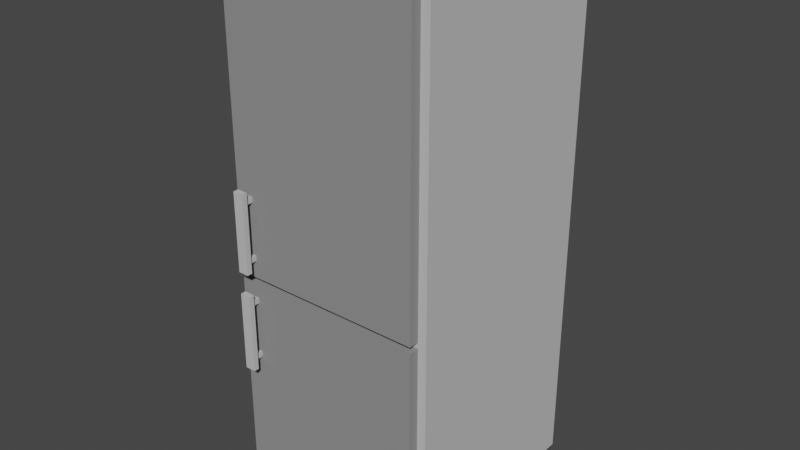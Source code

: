 # Source: K_leskab.blend  (saved by Blender 2.82.7; exported with 4.5.12 LTS)
import bpy
from mathutils import Matrix  # noqa: F401  (used for matrix-valued properties, if any)

bpy.ops.wm.read_factory_settings(use_empty=True)
scene = bpy.context.scene
scene.name = 'Scene'

# ---- collections
col_collection = bpy.data.collections.new('Collection'); scene.collection.children.link(col_collection)

# ---- materials (node trees are filled in below, after node groups)
mat_material_001 = bpy.data.materials.new('Material.001')
mat_material_001.use_transparent_shadow = False
mat_material_001.diffuse_color = (0.5457, 0.5457, 0.5457, 1.0)
mat_material_002 = bpy.data.materials.new('Material.002')
mat_material_002.use_transparent_shadow = False
mat_material_002.diffuse_color = (0.2668, 0.2668, 0.2668, 1.0)
mat_material_006 = bpy.data.materials.new('Material.006')
mat_material_006.use_transparent_shadow = False
mat_material_006.diffuse_color = (0.5457, 0.5457, 0.5457, 1.0)
mat_material_003 = bpy.data.materials.new('Material.003')
mat_material_003.use_transparent_shadow = False
mat_material_003.diffuse_color = (0.5457, 0.5457, 0.5457, 1.0)
mat_material_005 = bpy.data.materials.new('Material.005')
mat_material_005.use_transparent_shadow = False
mat_material_005.diffuse_color = (0.5457, 0.5457, 0.5457, 1.0)
mat_material_008 = bpy.data.materials.new('Material.008')
mat_material_008.use_transparent_shadow = False
mat_material_008.diffuse_color = (0.5457, 0.5457, 0.5457, 1.0)
mat_material_004 = bpy.data.materials.new('Material.004')
mat_material_004.use_transparent_shadow = False
mat_material_004.diffuse_color = (0.5457, 0.5457, 0.5457, 1.0)
mat_material_007 = bpy.data.materials.new('Material.007')
mat_material_007.use_transparent_shadow = False
mat_material_007.diffuse_color = (0.5457, 0.5457, 0.5457, 1.0)

# ---- material node trees

# ---- world
world_world = bpy.data.worlds.new('World'); scene.world = world_world
world_world.use_nodes = True; world_world.node_tree.nodes.clear()
_N = world_world.node_tree.nodes; _L = world_world.node_tree.links
n0 = _N.new('ShaderNodeOutputWorld'); n0.name = 'World Output'; n0.location = (300, 300)
n1 = _N.new('ShaderNodeBackground'); n1.name = 'Background'; n1.location = (10, 300)
n1.inputs[0].default_value = (0.05088, 0.05088, 0.05088, 1.0)
_L.new(n1.outputs[0], n0.inputs[0])
n0.is_active_output = True
world_world.color = (0.05088, 0.05088, 0.05088)
world_world.use_sun_shadow = False
world_world.sun_shadow_jitter_overblur = 0.0

# ---- meshes
me_cube = bpy.data.meshes.new('Cube')
me_cube.from_pydata([(-1.0, -1.0, -1.0), (-1.0, -1.0, 1.0), (-1.0, 1.0, -1.0), (-1.0, 1.0, 1.0), (1.0, -1.0, -1.0), (1.0, -1.0, 1.0), (1.0, 1.0, -1.0), (1.0, 1.0, 1.0)], [], [(0, 1, 3, 2), (2, 3, 7, 6), (6, 7, 5, 4), (4, 5, 1, 0), (2, 6, 4, 0), (7, 3, 1, 5)])
_uv = me_cube.uv_layers.new(name='UVMap')
_uv.uv.foreach_set('vector', [0.375, 0.0, 0.625, 0.0, 0.625, 0.25, 0.375, 0.25, 0.375, 0.25, 0.625, 0.25, 0.625, 0.5, 0.375, 0.5, 0.375, 0.5, 0.625, 0.5, 0.625, 0.75, 0.375, 0.75, 0.375, 0.75, 0.625, 0.75, 0.625, 1.0, 0.375, 1.0, 0.125, 0.5, 0.375, 0.5, 0.375, 0.75, 0.125, 0.75, 0.625, 0.5, 0.875, 0.5, 0.875, 0.75, 0.625, 0.75])
me_cube.materials.append(mat_material_001)
me_cube.use_remesh_fix_poles = True
me_cube.use_remesh_preserve_attributes = False
me_cube.use_mirror_vertex_groups = False
me_cube.update()
me_cube_001 = bpy.data.meshes.new('Cube.001')
me_cube_001.from_pydata([(-1.0, -1.0, -1.0), (-1.0, -1.0, 1.0), (-1.0, 1.0, -1.0), (-1.0, 1.0, 1.0), (1.0, -1.0, -1.0), (1.0, -1.0, 1.0), (1.0, 1.0, -1.0), (1.0, 1.0, 1.0), (-1.0, -1.0, 0.0), (-1.0, 1.0, 0.0), (1.0, 1.0, 0.0), (1.0, -1.0, 0.0), (-1.0, 1.0, -0.5), (1.0, 1.0, -0.5), (1.0, -1.0, -0.5), (-1.0, -1.0, -0.5), (-1.0, -1.0, -0.25), (-1.0, 1.0, -0.25), (1.0, 1.0, -0.25), (1.0, -1.0, -0.25), (-1.0, -1.0, -0.125), (-1.0, 1.0, -0.125), (1.0, 1.0, -0.125), (1.0, -1.0, -0.125), (-1.0, 1.0, -0.1875), (1.0, 1.0, -0.1875), (1.0, -1.0, -0.1875), (-1.0, -1.0, -0.1875), (-1.0, -1.0, -0.1562), (-1.0, 1.0, -0.1562), (1.0, 1.0, -0.1562), (1.0, -1.0, -0.1562), (-1.0, -1.0, -0.1406), (-1.0, 1.0, -0.1406), (1.0, 1.0, -0.1406), (1.0, -1.0, -0.1406), (-1.0, 1.0, -0.1719), (1.0, 1.0, -0.1719), (1.0, -1.0, -0.1719), (-1.0, -1.0, -0.1719), (-1.0, -1.0, -0.1641), (-1.0, 1.0, -0.1641), (1.0, 1.0, -0.1641), (1.0, -1.0, -0.1641), (-1.0, 1.0, -0.1484), (1.0, 1.0, -0.1484), (1.0, -1.0, -0.1484), (-1.0, -1.0, -0.1484), (-1.0, -2.4, -1.0), (-1.0, -2.4, 1.0), (1.0, -2.4, -1.0), (1.0, -2.4, 1.0), (-1.0, -2.4, 0.0), (1.0, -2.4, 0.0), (1.0, -2.4, -0.5), (-1.0, -2.4, -0.5), (-1.0, -2.4, -0.25), (1.0, -2.4, -0.25), (-1.0, -2.4, -0.125), (1.0, -2.4, -0.125), (1.0, -2.4, -0.1875), (-1.0, -2.4, -0.1875), (-1.0, -2.4, -0.1406), (1.0, -2.4, -0.1406), (1.0, -2.4, -0.1719), (-1.0, -2.4, -0.1719), (1.0, -2.4, -0.1484), (-1.0, -2.4, -0.1484)], [], [(8, 1, 3, 9), (9, 3, 7, 10), (10, 7, 5, 11), (1, 8, 52, 49), (2, 6, 4, 0), (7, 3, 1, 5), (38, 39, 65, 64), (22, 10, 11, 23), (21, 9, 10, 22), (20, 8, 9, 21), (0, 15, 12, 2), (2, 12, 13, 6), (6, 13, 14, 4), (15, 0, 48, 55), (15, 16, 17, 12), (12, 17, 18, 13), (13, 18, 19, 14), (32, 47, 67, 62), (32, 20, 21, 33), (33, 21, 22, 34), (34, 22, 23, 35), (11, 5, 51, 53), (14, 19, 57, 54), (18, 25, 26, 19), (17, 24, 25, 18), (16, 27, 24, 17), (43, 31, 28, 40), (42, 30, 31, 43), (41, 29, 30, 42), (40, 28, 29, 41), (20, 32, 62, 58), (45, 34, 35, 46), (44, 33, 34, 45), (47, 32, 33, 44), (27, 39, 36, 24), (24, 36, 37, 25), (25, 37, 38, 26), (16, 15, 55, 56), (39, 40, 41, 36), (36, 41, 42, 37), (37, 42, 43, 38), (38, 43, 40, 39), (28, 47, 44, 29), (29, 44, 45, 30), (30, 45, 46, 31), (31, 46, 47, 28), (53, 51, 49, 52), (59, 53, 52, 58), (50, 54, 55, 48), (54, 57, 56, 55), (63, 59, 58, 62), (57, 60, 61, 56), (66, 63, 62, 67), (60, 64, 65, 61), (19, 26, 60, 57), (4, 14, 54, 50), (26, 38, 64, 60), (23, 11, 53, 59), (47, 46, 66, 67), (27, 16, 56, 61), (0, 4, 50, 48), (5, 1, 49, 51), (35, 23, 59, 63), (39, 27, 61, 65), (46, 35, 63, 66), (8, 20, 58, 52)])
_uv = me_cube_001.uv_layers.new(name='UVMap')
_uv.uv.foreach_set('vector', [0.5, 0.0, 0.625, 0.0, 0.625, 0.25, 0.5, 0.25, 0.5, 0.25, 0.625, 0.25, 0.625, 0.5, 0.5, 0.5, 0.5, 0.5, 0.625, 0.5, 0.625, 0.75, 0.5, 0.75, 0.625, 0.0, 0.5, 0.0, 0.5, 0.0, 0.625, 0.0, 0.125, 0.5, 0.375, 0.5, 0.375, 0.75, 0.125, 0.75, 0.625, 0.5, 0.875, 0.5, 0.875, 0.75, 0.625, 0.75, 0.4785, 0.75, 0.4785, 1.0, 0.4785, 1.0, 0.4785, 0.75, 0.4844, 0.5, 0.5, 0.5, 0.5, 0.75, 0.4844, 0.75, 0.4844, 0.25, 0.5, 0.25, 0.5, 0.5, 0.4844, 0.5, 0.4844, 0.0, 0.5, 0.0, 0.5, 0.25, 0.4844, 0.25, 0.375, 0.0, 0.4375, 0.0, 0.4375, 0.25, 0.375, 0.25, 0.375, 0.25, 0.4375, 0.25, 0.4375, 0.5, 0.375, 0.5, 0.375, 0.5, 0.4375, 0.5, 0.4375, 0.75, 0.375, 0.75, 0.4375, 0.0, 0.375, 0.0, 0.375, 0.0, 0.4375, 0.0, 0.4375, 0.0, 0.4688, 0.0, 0.4688, 0.25, 0.4375, 0.25, 0.4375, 0.25, 0.4688, 0.25, 0.4688, 0.5, 0.4375, 0.5, 0.4375, 0.5, 0.4688, 0.5, 0.4688, 0.75, 0.4375, 0.75, 0.4824, 0.0, 0.4814, 0.0, 0.4814, 0.0, 0.4824, 0.0, 0.4824, 0.0, 0.4844, 0.0, 0.4844, 0.25, 0.4824, 0.25, 0.4824, 0.25, 0.4844, 0.25, 0.4844, 0.5, 0.4824, 0.5, 0.4824, 0.5, 0.4844, 0.5, 0.4844, 0.75, 0.4824, 0.75, 0.5, 0.75, 0.625, 0.75, 0.625, 0.75, 0.5, 0.75, 0.4375, 0.75, 0.4688, 0.75, 0.4688, 0.75, 0.4375, 0.75, 0.4688, 0.5, 0.4766, 0.5, 0.4766, 0.75, 0.4688, 0.75, 0.4688, 0.25, 0.4766, 0.25, 0.4766, 0.5, 0.4688, 0.5, 0.4688, 0.0, 0.4766, 0.0, 0.4766, 0.25, 0.4688, 0.25, 0.4795, 0.75, 0.4805, 0.75, 0.4805, 1.0, 0.4795, 1.0, 0.4795, 0.5, 0.4805, 0.5, 0.4805, 0.75, 0.4795, 0.75, 0.4795, 0.25, 0.4805, 0.25, 0.4805, 0.5, 0.4795, 0.5, 0.4795, 0.0, 0.4805, 0.0, 0.4805, 0.25, 0.4795, 0.25, 0.4844, 0.0, 0.4824, 0.0, 0.4824, 0.0, 0.4844, 0.0, 0.4814, 0.5, 0.4824, 0.5, 0.4824, 0.75, 0.4814, 0.75, 0.4814, 0.25, 0.4824, 0.25, 0.4824, 0.5, 0.4814, 0.5, 0.4814, 0.0, 0.4824, 0.0, 0.4824, 0.25, 0.4814, 0.25, 0.4766, 0.0, 0.4785, 0.0, 0.4785, 0.25, 0.4766, 0.25, 0.4766, 0.25, 0.4785, 0.25, 0.4785, 0.5, 0.4766, 0.5, 0.4766, 0.5, 0.4785, 0.5, 0.4785, 0.75, 0.4766, 0.75, 0.4688, 0.0, 0.4375, 0.0, 0.4375, 0.0, 0.4688, 0.0, 0.4785, 0.0, 0.4795, 0.0, 0.4795, 0.25, 0.4785, 0.25, 0.4785, 0.25, 0.4795, 0.25, 0.4795, 0.5, 0.4785, 0.5, 0.4785, 0.5, 0.4795, 0.5, 0.4795, 0.75, 0.4785, 0.75, 0.4785, 0.75, 0.4795, 0.75, 0.4795, 1.0, 0.4785, 1.0, 0.4805, 0.0, 0.4814, 0.0, 0.4814, 0.25, 0.4805, 0.25, 0.4805, 0.25, 0.4814, 0.25, 0.4814, 0.5, 0.4805, 0.5, 0.4805, 0.5, 0.4814, 0.5, 0.4814, 0.75, 0.4805, 0.75, 0.4805, 0.75, 0.4814, 0.75, 0.4814, 1.0, 0.4805, 1.0, 0.5, 0.75, 0.625, 0.75, 0.625, 1.0, 0.5, 1.0, 0.4844, 0.75, 0.5, 0.75, 0.5, 1.0, 0.4844, 1.0, 0.375, 0.75, 0.4375, 0.75, 0.4375, 1.0, 0.375, 1.0, 0.4375, 0.75, 0.4688, 0.75, 0.4688, 1.0, 0.4375, 1.0, 0.4824, 0.75, 0.4844, 0.75, 0.4844, 1.0, 0.4824, 1.0, 0.4688, 0.75, 0.4766, 0.75, 0.4766, 1.0, 0.4688, 1.0, 0.4814, 0.75, 0.4824, 0.75, 0.4824, 1.0, 0.4814, 1.0, 0.4766, 0.75, 0.4785, 0.75, 0.4785, 1.0, 0.4766, 1.0, 0.4688, 0.75, 0.4766, 0.75, 0.4766, 0.75, 0.4688, 0.75, 0.375, 0.75, 0.4375, 0.75, 0.4375, 0.75, 0.375, 0.75, 0.4766, 0.75, 0.4785, 0.75, 0.4785, 0.75, 0.4766, 0.75, 0.4844, 0.75, 0.5, 0.75, 0.5, 0.75, 0.4844, 0.75, 0.4814, 1.0, 0.4814, 0.75, 0.4814, 0.75, 0.4814, 1.0, 0.4766, 0.0, 0.4688, 0.0, 0.4688, 0.0, 0.4766, 0.0, 0.125, 0.75, 0.375, 0.75, 0.375, 0.75, 0.125, 0.75, 0.625, 0.75, 0.875, 0.75, 0.875, 0.75, 0.625, 0.75, 0.4824, 0.75, 0.4844, 0.75, 0.4844, 0.75, 0.4824, 0.75, 0.4785, 0.0, 0.4766, 0.0, 0.4766, 0.0, 0.4785, 0.0, 0.4814, 0.75, 0.4824, 0.75, 0.4824, 0.75, 0.4814, 0.75, 0.5, 0.0, 0.4844, 0.0, 0.4844, 0.0, 0.5, 0.0])
me_cube_001.materials.append(mat_material_002)
me_cube_001.use_remesh_fix_poles = True
me_cube_001.use_remesh_preserve_attributes = False
me_cube_001.use_mirror_vertex_groups = False
me_cube_001.update()
me_cube_002 = bpy.data.meshes.new('Cube.002')
me_cube_002.from_pydata([(-1.0, -1.0, -1.0), (-1.0, -1.0, 1.0), (-1.0, 1.0, -1.0), (-1.0, 1.0, 1.0), (1.0, -1.0, -1.0), (1.0, -1.0, 1.0), (1.0, 1.0, -1.0), (1.0, 1.0, 1.0)], [], [(0, 1, 3, 2), (2, 3, 7, 6), (6, 7, 5, 4), (4, 5, 1, 0), (2, 6, 4, 0), (7, 3, 1, 5)])
_uv = me_cube_002.uv_layers.new(name='UVMap')
_uv.uv.foreach_set('vector', [0.375, 0.0, 0.625, 0.0, 0.625, 0.25, 0.375, 0.25, 0.375, 0.25, 0.625, 0.25, 0.625, 0.5, 0.375, 0.5, 0.375, 0.5, 0.625, 0.5, 0.625, 0.75, 0.375, 0.75, 0.375, 0.75, 0.625, 0.75, 0.625, 1.0, 0.375, 1.0, 0.125, 0.5, 0.375, 0.5, 0.375, 0.75, 0.125, 0.75, 0.625, 0.5, 0.875, 0.5, 0.875, 0.75, 0.625, 0.75])
me_cube_002.materials.append(mat_material_006)
me_cube_002.use_remesh_fix_poles = True
me_cube_002.use_remesh_preserve_attributes = False
me_cube_002.use_mirror_vertex_groups = False
me_cube_002.update()
me_cube_003 = bpy.data.meshes.new('Cube.003')
me_cube_003.from_pydata([(-1.0, -1.0, -1.0), (-1.0, -1.0, 1.0), (-1.0, 1.0, -1.0), (-1.0, 1.0, 1.0), (1.0, -1.0, -1.0), (1.0, -1.0, 1.0), (1.0, 1.0, -1.0), (1.0, 1.0, 1.0)], [], [(0, 1, 3, 2), (2, 3, 7, 6), (6, 7, 5, 4), (4, 5, 1, 0), (2, 6, 4, 0), (7, 3, 1, 5)])
_uv = me_cube_003.uv_layers.new(name='UVMap')
_uv.uv.foreach_set('vector', [0.375, 0.0, 0.625, 0.0, 0.625, 0.25, 0.375, 0.25, 0.375, 0.25, 0.625, 0.25, 0.625, 0.5, 0.375, 0.5, 0.375, 0.5, 0.625, 0.5, 0.625, 0.75, 0.375, 0.75, 0.375, 0.75, 0.625, 0.75, 0.625, 1.0, 0.375, 1.0, 0.125, 0.5, 0.375, 0.5, 0.375, 0.75, 0.125, 0.75, 0.625, 0.5, 0.875, 0.5, 0.875, 0.75, 0.625, 0.75])
me_cube_003.materials.append(mat_material_003)
me_cube_003.use_remesh_fix_poles = True
me_cube_003.use_remesh_preserve_attributes = False
me_cube_003.use_mirror_vertex_groups = False
me_cube_003.update()
me_cube_004 = bpy.data.meshes.new('Cube.004')
me_cube_004.from_pydata([(-1.0, -1.0, -1.0), (-1.0, -1.0, 1.0), (-1.0, 1.0, -1.0), (-1.0, 1.0, 1.0), (1.0, -1.0, -1.0), (1.0, -1.0, 1.0), (1.0, 1.0, -1.0), (1.0, 1.0, 1.0)], [], [(0, 1, 3, 2), (2, 3, 7, 6), (6, 7, 5, 4), (4, 5, 1, 0), (2, 6, 4, 0), (7, 3, 1, 5)])
_uv = me_cube_004.uv_layers.new(name='UVMap')
_uv.uv.foreach_set('vector', [0.375, 0.0, 0.625, 0.0, 0.625, 0.25, 0.375, 0.25, 0.375, 0.25, 0.625, 0.25, 0.625, 0.5, 0.375, 0.5, 0.375, 0.5, 0.625, 0.5, 0.625, 0.75, 0.375, 0.75, 0.375, 0.75, 0.625, 0.75, 0.625, 1.0, 0.375, 1.0, 0.125, 0.5, 0.375, 0.5, 0.375, 0.75, 0.125, 0.75, 0.625, 0.5, 0.875, 0.5, 0.875, 0.75, 0.625, 0.75])
me_cube_004.materials.append(mat_material_005)
me_cube_004.use_remesh_fix_poles = True
me_cube_004.use_remesh_preserve_attributes = False
me_cube_004.use_mirror_vertex_groups = False
me_cube_004.update()
me_cube_005 = bpy.data.meshes.new('Cube.005')
me_cube_005.from_pydata([(-1.0, -1.0, -1.0), (-1.0, -1.0, 1.0), (-1.0, 1.0, -1.0), (-1.0, 1.0, 1.0), (1.0, -1.0, -1.0), (1.0, -1.0, 1.0), (1.0, 1.0, -1.0), (1.0, 1.0, 1.0)], [], [(0, 1, 3, 2), (2, 3, 7, 6), (6, 7, 5, 4), (4, 5, 1, 0), (2, 6, 4, 0), (7, 3, 1, 5)])
_uv = me_cube_005.uv_layers.new(name='UVMap')
_uv.uv.foreach_set('vector', [0.375, 0.0, 0.625, 0.0, 0.625, 0.25, 0.375, 0.25, 0.375, 0.25, 0.625, 0.25, 0.625, 0.5, 0.375, 0.5, 0.375, 0.5, 0.625, 0.5, 0.625, 0.75, 0.375, 0.75, 0.375, 0.75, 0.625, 0.75, 0.625, 1.0, 0.375, 1.0, 0.125, 0.5, 0.375, 0.5, 0.375, 0.75, 0.125, 0.75, 0.625, 0.5, 0.875, 0.5, 0.875, 0.75, 0.625, 0.75])
me_cube_005.materials.append(mat_material_008)
me_cube_005.use_remesh_fix_poles = True
me_cube_005.use_remesh_preserve_attributes = False
me_cube_005.use_mirror_vertex_groups = False
me_cube_005.update()
me_cube_006 = bpy.data.meshes.new('Cube.006')
me_cube_006.from_pydata([(-1.0, -1.0, -1.0), (-1.0, -1.0, 1.0), (-1.0, 1.0, -1.0), (-1.0, 1.0, 1.0), (1.0, -1.0, -1.0), (1.0, -1.0, 1.0), (1.0, 1.0, -1.0), (1.0, 1.0, 1.0)], [], [(0, 1, 3, 2), (2, 3, 7, 6), (6, 7, 5, 4), (4, 5, 1, 0), (2, 6, 4, 0), (7, 3, 1, 5)])
_uv = me_cube_006.uv_layers.new(name='UVMap')
_uv.uv.foreach_set('vector', [0.375, 0.0, 0.625, 0.0, 0.625, 0.25, 0.375, 0.25, 0.375, 0.25, 0.625, 0.25, 0.625, 0.5, 0.375, 0.5, 0.375, 0.5, 0.625, 0.5, 0.625, 0.75, 0.375, 0.75, 0.375, 0.75, 0.625, 0.75, 0.625, 1.0, 0.375, 1.0, 0.125, 0.5, 0.375, 0.5, 0.375, 0.75, 0.125, 0.75, 0.625, 0.5, 0.875, 0.5, 0.875, 0.75, 0.625, 0.75])
me_cube_006.materials.append(mat_material_004)
me_cube_006.use_remesh_fix_poles = True
me_cube_006.use_remesh_preserve_attributes = False
me_cube_006.use_mirror_vertex_groups = False
me_cube_006.update()
me_cube_007 = bpy.data.meshes.new('Cube.007')
me_cube_007.from_pydata([(-1.0, -1.0, -1.0), (-1.0, -1.0, 1.0), (-1.0, 1.0, -1.0), (-1.0, 1.0, 1.0), (1.0, -1.0, -1.0), (1.0, -1.0, 1.0), (1.0, 1.0, -1.0), (1.0, 1.0, 1.0)], [], [(0, 1, 3, 2), (2, 3, 7, 6), (6, 7, 5, 4), (4, 5, 1, 0), (2, 6, 4, 0), (7, 3, 1, 5)])
_uv = me_cube_007.uv_layers.new(name='UVMap')
_uv.uv.foreach_set('vector', [0.375, 0.0, 0.625, 0.0, 0.625, 0.25, 0.375, 0.25, 0.375, 0.25, 0.625, 0.25, 0.625, 0.5, 0.375, 0.5, 0.375, 0.5, 0.625, 0.5, 0.625, 0.75, 0.375, 0.75, 0.375, 0.75, 0.625, 0.75, 0.625, 1.0, 0.375, 1.0, 0.125, 0.5, 0.375, 0.5, 0.375, 0.75, 0.125, 0.75, 0.625, 0.5, 0.875, 0.5, 0.875, 0.75, 0.625, 0.75])
me_cube_007.materials.append(mat_material_007)
me_cube_007.use_remesh_fix_poles = True
me_cube_007.use_remesh_preserve_attributes = False
me_cube_007.use_mirror_vertex_groups = False
me_cube_007.update()

# ---- objects
ob_cube_002 = bpy.data.objects.new('Cube.002', me_cube)
ob_cube = bpy.data.objects.new('Cube', me_cube_001)
ob_cube_001 = bpy.data.objects.new('Cube.001', me_cube_002)
ob_cube_003 = bpy.data.objects.new('Cube.003', me_cube_003)
ob_cube_004 = bpy.data.objects.new('Cube.004', me_cube_004)
ob_cube_005 = bpy.data.objects.new('Cube.005', me_cube_005)
ob_cube_006 = bpy.data.objects.new('Cube.006', me_cube_006)
ob_cube_007 = bpy.data.objects.new('Cube.007', me_cube_007)

# ---- transforms, parenting, visibility, modifiers, constraints
ob_cube_002.location = (0.0, 0.0, 5.0)
ob_cube_002.scale = (2.0, 2.0, 5.0)
ob_cube_002.lineart.crease_threshold = 0.0
ob_cube.location = (0.0, -1.828, 5.0)
ob_cube.scale = (1.836, 0.1514, 4.855)
ob_cube.lineart.crease_threshold = 0.0
ob_cube_001.location = (-1.539, -2.242, 4.661)
ob_cube_001.scale = (-0.05, -0.1993, 0.05)
ob_cube_001.lineart.crease_threshold = 0.0
ob_cube_003.location = (-1.539, -2.402, 5.2)
ob_cube_003.rotation_euler = (1.571, -0.0, 0.0)
ob_cube_003.scale = (0.1, -0.7463, 0.05)
ob_cube_003.lineart.crease_threshold = 0.0
ob_cube_004.location = (-1.539, -2.242, 5.748)
ob_cube_004.scale = (-0.05, -0.1993, 0.05)
ob_cube_004.lineart.crease_threshold = 0.0
ob_cube_005.location = (-1.539, -2.242, 2.751)
ob_cube_005.scale = (-0.05, -0.1993, 0.05)
ob_cube_005.lineart.crease_threshold = 0.0
ob_cube_006.location = (-1.539, -2.402, 3.29)
ob_cube_006.rotation_euler = (1.571, -0.0, 0.0)
ob_cube_006.scale = (0.1, -0.7463, 0.05)
ob_cube_006.lineart.crease_threshold = 0.0
ob_cube_007.location = (-1.539, -2.242, 3.838)
ob_cube_007.scale = (-0.05, -0.1993, 0.05)
ob_cube_007.lineart.crease_threshold = 0.0

# ---- collection membership
col_collection.objects.link(ob_cube_002)
col_collection.objects.link(ob_cube)
col_collection.objects.link(ob_cube_001)
col_collection.objects.link(ob_cube_003)
col_collection.objects.link(ob_cube_004)
col_collection.objects.link(ob_cube_005)
col_collection.objects.link(ob_cube_006)
col_collection.objects.link(ob_cube_007)

# ---- scene / render settings (as saved in the file)
scene.frame_start = 1; scene.frame_end = 250; scene.frame_set(1)
scene.render.engine = 'BLENDER_EEVEE_NEXT'
scene.cycles.use_denoising = False
scene.cycles.samples = 128
scene.cycles.sampling_pattern = 'TABULATED_SOBOL'
scene.cycles.use_adaptive_sampling = False
scene.cycles.use_light_tree = False
scene.view_settings.view_transform = 'Filmic'
bpy.context.view_layer.update()

# ---- added for rendering (the .blend has no active camera and no usable light): camera, sun
cam_auto = bpy.data.cameras.new('AutoCamera')
cam_auto.lens = 50.0
cam_auto.sensor_width = 36.0
cam_auto.clip_end = 1000.0
ob_auto_camera = bpy.data.objects.new('AutoCamera', cam_auto)
scene.collection.objects.link(ob_auto_camera)
ob_auto_camera.location = (10.7828, -13.1653, 13.6262)
ob_auto_camera.rotation_euler = (1.09748, -7.21219e-08, 0.694738)
scene.camera = ob_auto_camera
light_auto_sun = bpy.data.lights.new('AutoSun', 'SUN')
light_auto_sun.energy = 3.0
light_auto_sun.angle = 0.0523599
ob_auto_sun = bpy.data.objects.new('AutoSun', light_auto_sun)
scene.collection.objects.link(ob_auto_sun)
ob_auto_sun.rotation_euler = (0.872665, 0.174533, 0.523599)
bpy.context.view_layer.update()
